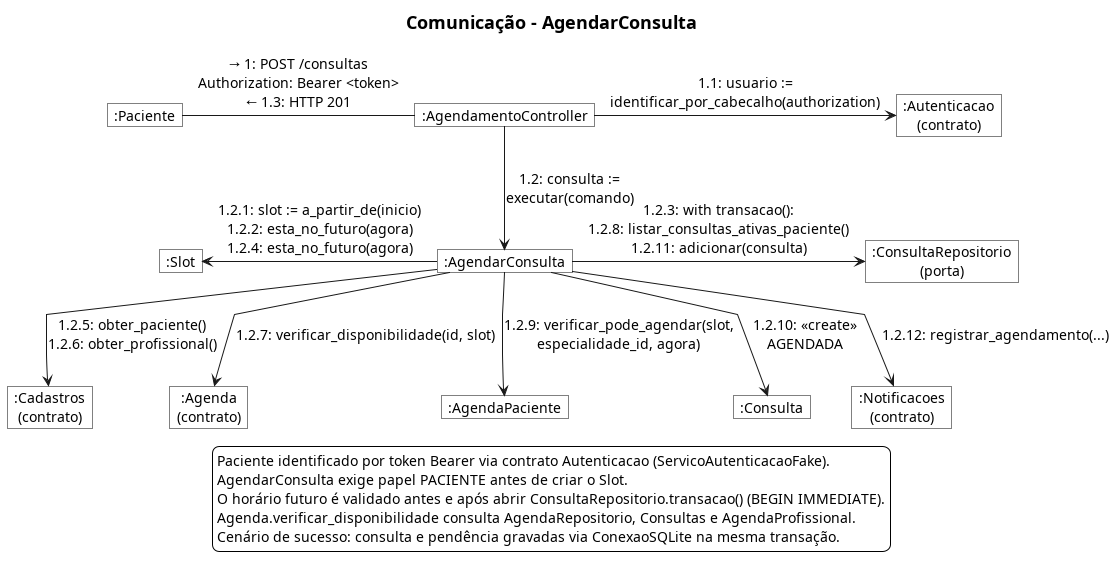

The diagram above was rendered by PlantUML. Its source (embedded in the PNG):
@startuml comunicacao

skinparam monochrome true
skinparam backgroundColor white
skinparam objectBackgroundColor white
skinparam objectBorderColor black
skinparam legendBackgroundColor white
skinparam legendBorderColor black
hide empty members
skinparam shadowing false
skinparam defaultFontName SansSerif
skinparam defaultFontSize 14
skinparam titleFontSize 18
skinparam nodesep 30
skinparam ranksep 64
skinparam linetype polyline

title Comunicação - AgendarConsulta

object ":AgendamentoController" as C
object ":Autenticacao\n(contrato)" as Auth
object ":AgendarConsulta" as UC
object ":Slot" as Horario
object ":ConsultaRepositorio\n(porta)" as CRep
object ":Cadastros\n(contrato)" as Cad
object ":Agenda\n(contrato)" as Ag
object ":AgendaPaciente" as AC
object ":Consulta" as Cons
object ":Notificacoes\n(contrato)" as Notif
object ":Paciente" as P

P -right- C : → 1: POST /consultas\nAuthorization: Bearer <token>\n← 1.3: HTTP 201
C -right-> Auth : 1.1: usuario :=\nidentificar_por_cabecalho(authorization)
C -down-> UC : 1.2: consulta :=\nexecutar(comando)

UC -left-> Horario : 1.2.1: slot := a_partir_de(inicio)\n1.2.2: esta_no_futuro(agora)\n1.2.4: esta_no_futuro(agora)
UC -right-> CRep : 1.2.3: with transacao():\n1.2.8: listar_consultas_ativas_paciente()\n1.2.11: adicionar(consulta)
UC -down-> Cad : 1.2.5: obter_paciente()\n1.2.6: obter_profissional()
UC -down-> Ag : 1.2.7: verificar_disponibilidade(id, slot)
UC -down-> AC : 1.2.9: verificar_pode_agendar(slot,\nespecialidade_id, agora)
UC -down-> Cons : 1.2.10: «create»\nAGENDADA
UC -down-> Notif : 1.2.12: registrar_agendamento(...)

' As ligações ocultas alinham os participantes abaixo do caso de uso.
Cad -[hidden]right-> Ag
Ag -[hidden]right-> AC
AC -[hidden]right-> Cons
Cons -[hidden]right-> Notif

legend bottom
  Paciente identificado por token Bearer via contrato Autenticacao (ServicoAutenticacaoFake).
  AgendarConsulta exige papel PACIENTE antes de criar o Slot.
  O horário futuro é validado antes e após abrir ConsultaRepositorio.transacao() (BEGIN IMMEDIATE).
  Agenda.verificar_disponibilidade consulta AgendaRepositorio, Consultas e AgendaProfissional.
  Cenário de sucesso: consulta e pendência gravadas via ConexaoSQLite na mesma transação.
endlegend

@enduml